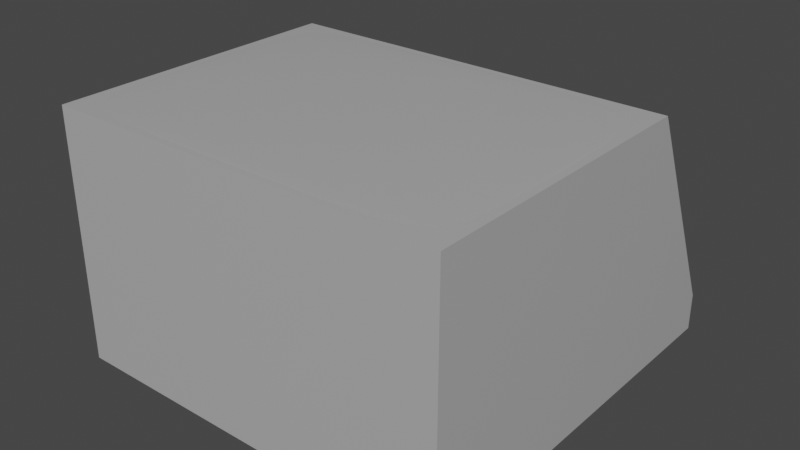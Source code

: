 # Source: chassis_01.blend  (saved by Blender 3.6.11; exported with 4.5.12 LTS)
import bpy
from mathutils import Matrix  # noqa: F401  (used for matrix-valued properties, if any)

bpy.ops.wm.read_factory_settings(use_empty=True)
scene = bpy.context.scene
scene.name = 'Scene'

# ---- collections
col_collection = bpy.data.collections.new('Collection'); scene.collection.children.link(col_collection)

# ---- materials (node trees are filled in below, after node groups)
mat_plastic = bpy.data.materials.new('Plastic')
mat_plastic.use_transparent_shadow = False

# ---- node groups
ng_auto_smooth = bpy.data.node_groups.new('Auto Smooth', 'GeometryNodeTree')
_s = ng_auto_smooth.interface.new_socket(name='Geometry', in_out='OUTPUT', socket_type='NodeSocketGeometry')
_s = ng_auto_smooth.interface.new_socket(name='Geometry', in_out='INPUT', socket_type='NodeSocketGeometry')
_s = ng_auto_smooth.interface.new_socket(name='Angle', in_out='INPUT', socket_type='NodeSocketFloat')
_s.subtype = 'ANGLE'
_s.min_value = 0.0
_s.max_value = 3.142
ng_auto_smooth.is_modifier = True
_N = ng_auto_smooth.nodes; _L = ng_auto_smooth.links
n0 = _N.new('NodeGroupOutput'); n0.name = 'Group Output'; n0.location = (480, -100)
n1 = _N.new('NodeGroupInput'); n1.name = 'Group Input'; n1.location = (-420, -300)
n2 = _N.new('NodeGroupInput'); n2.name = 'Group Input.001'; n2.location = (-60, -100)
n3 = _N.new('GeometryNodeSetShadeSmooth'); n3.name = 'Set Shade Smooth'; n3.location = (120, -100)
n3.domain = 'EDGE'
n4 = _N.new('GeometryNodeSetShadeSmooth'); n4.name = 'Set Shade Smooth.001'; n4.location = (300, -100)
n5 = _N.new('GeometryNodeInputMeshEdgeAngle'); n5.name = 'Edge Angle'; n5.location = (-420, -220)
n6 = _N.new('GeometryNodeInputEdgeSmooth'); n6.name = 'Is Edge Smooth'; n6.location = (-60, -160)
n7 = _N.new('GeometryNodeInputShadeSmooth'); n7.name = 'Is Face Smooth'; n7.location = (-240, -340)
n8 = _N.new('FunctionNodeBooleanMath'); n8.name = 'Boolean Math'; n8.location = (-60, -220)
n9 = _N.new('FunctionNodeCompare'); n9.name = 'Compare'; n9.location = (-240, -180)
n9.operation = 'LESS_EQUAL'
_L.new(n5.outputs[0], n9.inputs[0])
_L.new(n4.outputs[0], n0.inputs[0])
_L.new(n1.outputs[1], n9.inputs[1])
_L.new(n9.outputs[0], n8.inputs[0])
_L.new(n7.outputs[0], n8.inputs[1])
_L.new(n2.outputs[0], n3.inputs[0])
_L.new(n6.outputs[0], n3.inputs[1])
_L.new(n3.outputs[0], n4.inputs[0])
_L.new(n8.outputs[0], n3.inputs[2])
n0.is_active_output = True

# ---- material node trees
mat_plastic.use_nodes = True; mat_plastic.node_tree.nodes.clear()
_N = mat_plastic.node_tree.nodes; _L = mat_plastic.node_tree.links
n0 = _N.new('ShaderNodeBsdfPrincipled'); n0.name = 'Principled BSDF'; n0.location = (10, 300)
n0.distribution = 'GGX'
n0.subsurface_method = 'RANDOM_WALK_SKIN'
n0.inputs[0].default_value = (0.448, 0.448, 0.448, 1.0)
n0.inputs[2].default_value = 0.08268
n0.inputs[3].default_value = 1.45
n0.inputs[27].default_value = (0.0, 0.0, 0.0, 1.0)
n0.inputs[28].default_value = 1.0
n1 = _N.new('ShaderNodeOutputMaterial'); n1.name = 'Material Output'; n1.location = (300, 300)
_L.new(n0.outputs[0], n1.inputs[0])
n1.is_active_output = True

# ---- world
world_world = bpy.data.worlds.new('World'); scene.world = world_world
world_world.use_nodes = True; world_world.node_tree.nodes.clear()
_N = world_world.node_tree.nodes; _L = world_world.node_tree.links
n0 = _N.new('ShaderNodeOutputWorld'); n0.name = 'World Output'; n0.location = (300, 300)
n1 = _N.new('ShaderNodeBackground'); n1.name = 'Background'; n1.location = (10, 300)
n1.inputs[0].default_value = (0.05088, 0.05088, 0.05088, 1.0)
_L.new(n1.outputs[0], n0.inputs[0])
n0.is_active_output = True
world_world.color = (0.05088, 0.05088, 0.05088)
world_world.use_sun_shadow = False
world_world.sun_shadow_jitter_overblur = 0.0

# ---- meshes
me_cube_001 = bpy.data.meshes.new('Cube.001')
me_cube_001.from_pydata([(-0.1, -0.1, -0.009292), (-0.1, -0.1, 0.1093), (-0.1, 0.1, -0.009292), (-0.1, 0.1, 0.009292), (0.1, -0.1, -0.009292), (0.1, -0.1, 0.1093), (0.1, 0.1, -0.009292), (0.1, 0.1, 0.009292), (-0.1, 0.05, -0.009292), (-0.1, 0.05, 0.1093), (0.1, 0.05, -0.009292), (0.1, 0.05, 0.1093), (-0.1, -0.1, 0.1105), (0.1, -0.1, 0.1105), (-0.1, 0.05, 0.1105), (0.1, 0.05, 0.1105), (0.1, 0.05, 0.1169), (0.1, -0.1, 0.1169), (-0.1, -0.1, 0.1169), (-0.1, 0.05, 0.1169)], [], [(8, 9, 3, 2), (2, 3, 7, 6), (10, 11, 5, 4), (4, 5, 1, 0), (8, 10, 4, 0), (11, 9, 1, 5), (7, 3, 9, 11), (2, 6, 10, 8), (6, 7, 11, 10), (0, 1, 9, 8), (15, 13, 12, 14), (16, 19, 18, 17), (15, 14, 19, 16), (12, 13, 17, 18), (14, 12, 18, 19), (13, 15, 16, 17)])
me_cube_001.polygons.foreach_set('use_smooth', [True] * 16)
_uv = me_cube_001.uv_layers.new(name='UVMap')
_uv.uv.foreach_set('vector', [0.375, 0.125, 0.625, 0.125, 0.625, 0.25, 0.375, 0.25, 0.375, 0.25, 0.625, 0.25, 0.625, 0.5, 0.375, 0.5, 0.375, 0.625, 0.625, 0.625, 0.625, 0.75, 0.375, 0.75, 0.375, 0.75, 0.625, 0.75, 0.625, 1.0, 0.375, 1.0, 0.125, 0.625, 0.375, 0.625, 0.375, 0.75, 0.125, 0.75, 0.625, 0.625, 0.875, 0.625, 0.875, 0.75, 0.625, 0.75, 0.625, 0.5, 0.875, 0.5, 0.875, 0.625, 0.625, 0.625, 0.125, 0.5, 0.375, 0.5, 0.375, 0.625, 0.125, 0.625, 0.375, 0.5, 0.625, 0.5, 0.625, 0.625, 0.375, 0.625, 0.375, 0.0, 0.625, 0.0, 0.625, 0.125, 0.375, 0.125, 0.625, 0.625, 0.625, 0.75, 0.875, 0.75, 0.875, 0.625, 0.625, 0.625, 0.875, 0.625, 0.875, 0.75, 0.625, 0.75, 0.625, 0.625, 0.875, 0.625, 0.875, 0.625, 0.625, 0.625, 0.875, 0.75, 0.625, 0.75, 0.625, 0.75, 0.875, 0.75, 0.875, 0.625, 0.875, 0.75, 0.875, 0.75, 0.875, 0.625, 0.625, 0.75, 0.625, 0.625, 0.625, 0.625, 0.625, 0.75])
me_cube_001.materials.append(mat_plastic)
me_cube_001.update()
me_cube_002 = bpy.data.meshes.new('Cube.002')
me_cube_002.from_pydata([(-0.1, -0.1, -0.009292), (-0.1, -0.1, 0.1167), (-0.1, 0.1, -0.009292), (-0.1, 0.1, 0.009292), (0.1, -0.1, -0.009292), (0.1, -0.1, 0.1167), (0.1, 0.1, -0.009292), (0.1, 0.1, 0.009292), (-0.1, 0.05, -0.009292), (-0.1, 0.05, 0.1167), (0.1, 0.05, -0.009292), (0.1, 0.05, 0.1167)], [], [(8, 9, 3, 2), (2, 3, 7, 6), (10, 11, 5, 4), (4, 5, 1, 0), (8, 10, 4, 0), (11, 9, 1, 5), (7, 3, 9, 11), (2, 6, 10, 8), (6, 7, 11, 10), (0, 1, 9, 8)])
me_cube_002.polygons.foreach_set('use_smooth', [True] * 10)
_uv = me_cube_002.uv_layers.new(name='UVMap')
_uv.uv.foreach_set('vector', [0.375, 0.125, 0.625, 0.125, 0.625, 0.25, 0.375, 0.25, 0.375, 0.25, 0.625, 0.25, 0.625, 0.5, 0.375, 0.5, 0.375, 0.625, 0.625, 0.625, 0.625, 0.75, 0.375, 0.75, 0.375, 0.75, 0.625, 0.75, 0.625, 1.0, 0.375, 1.0, 0.125, 0.625, 0.375, 0.625, 0.375, 0.75, 0.125, 0.75, 0.625, 0.625, 0.875, 0.625, 0.875, 0.75, 0.625, 0.75, 0.625, 0.5, 0.875, 0.5, 0.875, 0.625, 0.625, 0.625, 0.125, 0.5, 0.375, 0.5, 0.375, 0.625, 0.125, 0.625, 0.375, 0.5, 0.625, 0.5, 0.625, 0.625, 0.375, 0.625, 0.375, 0.0, 0.625, 0.0, 0.625, 0.125, 0.375, 0.125])
me_cube_002.materials.append(mat_plastic)
me_cube_002.update()

# ---- objects
ob_visual = bpy.data.objects.new('Visual', me_cube_001)
ob_groundframe = bpy.data.objects.new('GroundFrame', None)
ob_collision = bpy.data.objects.new('Collision', me_cube_002)

# ---- transforms, parenting, visibility, modifiers, constraints
ob_visual.parent = ob_groundframe
ob_visual.location = (0.0, 0.0, 0.04796)
_m = ob_visual.modifiers.new('Bevel', 'BEVEL')
_m.width = 0.002
_m.width_pct = 0.002
_m.segments = 3
_m.angle_limit = 0.5306
_m = ob_visual.modifiers.new('Subdivision', 'SUBSURF')
_m = ob_visual.modifiers.new('Auto Smooth', 'NODES')
_m.node_group = ng_auto_smooth
_gi = [s.identifier for s in ng_auto_smooth.interface.items_tree if s.item_type == 'SOCKET' and s.in_out == 'INPUT']
_m[_gi[1]] = 0.5236  # Angle
ob_groundframe.location = (0.0, 0.0, 0.0)
ob_groundframe.empty_display_type = 'ARROWS'
ob_groundframe.empty_display_size = 0.15
ob_collision.parent = ob_groundframe
ob_collision.location = (0.0, 0.0, 0.04796)
ob_collision.display_type = 'WIRE'
_m = ob_collision.modifiers.new('Auto Smooth', 'NODES')
_m.node_group = ng_auto_smooth
_gi = [s.identifier for s in ng_auto_smooth.interface.items_tree if s.item_type == 'SOCKET' and s.in_out == 'INPUT']
_m[_gi[1]] = 0.5236  # Angle

# ---- collection membership
col_collection.objects.link(ob_visual)
col_collection.objects.link(ob_groundframe)
col_collection.objects.link(ob_collision)

# ---- scene / render settings (as saved in the file)
scene.frame_start = 1; scene.frame_end = 250; scene.frame_set(1)
scene.render.engine = 'BLENDER_EEVEE_NEXT'
scene.cycles.sampling_pattern = 'TABULATED_SOBOL'
scene.view_settings.view_transform = 'Filmic'
bpy.context.view_layer.update()

# ---- added for rendering (the .blend has no active camera and no usable light): camera, sun
cam_auto = bpy.data.cameras.new('AutoCamera')
cam_auto.lens = 50.0
cam_auto.sensor_width = 36.0
cam_auto.clip_end = 1000.0
ob_auto_camera = bpy.data.objects.new('AutoCamera', cam_auto)
scene.collection.objects.link(ob_auto_camera)
ob_auto_camera.location = (0.286557, -0.343868, 0.331006)
ob_auto_camera.rotation_euler = (1.09748, -7.21219e-08, 0.694738)
scene.camera = ob_auto_camera
light_auto_sun = bpy.data.lights.new('AutoSun', 'SUN')
light_auto_sun.energy = 3.0
light_auto_sun.angle = 0.0523599
ob_auto_sun = bpy.data.objects.new('AutoSun', light_auto_sun)
scene.collection.objects.link(ob_auto_sun)
ob_auto_sun.rotation_euler = (0.872665, 0.174533, 0.523599)
bpy.context.view_layer.update()
